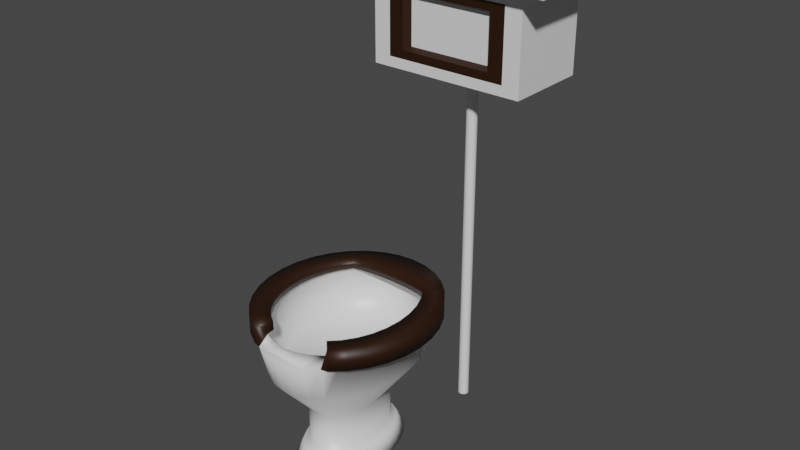 # Source: toilet.blend  (saved by Blender 2.92.15; exported with 4.5.12 LTS)
import bpy
from mathutils import Matrix  # noqa: F401  (used for matrix-valued properties, if any)

bpy.ops.wm.read_factory_settings(use_empty=True)
scene = bpy.context.scene
scene.name = 'Scene'

# ---- collections
col_collection = bpy.data.collections.new('Collection'); scene.collection.children.link(col_collection)

# ---- materials (node trees are filled in below, after node groups)
mat_sink1 = bpy.data.materials.new('Sink1')
mat_sink1.alpha_threshold = 0.0
mat_sink1.use_transparent_shadow = False
mat_sink1.line_color = (0.0, 0.0, 0.0, 1.0)
mat_sink2 = bpy.data.materials.new('Sink2')
mat_sink2.use_transparent_shadow = False
mat_sink2.diffuse_color = (0.02217, 0.006049, 0.0, 1.0)

# ---- material node trees
mat_sink1.use_nodes = True; mat_sink1.node_tree.nodes.clear()
_N = mat_sink1.node_tree.nodes; _L = mat_sink1.node_tree.links
n0 = _N.new('ShaderNodeOutputMaterial'); n0.name = 'Material Output'; n0.location = (300, 300)
n1 = _N.new('ShaderNodeBsdfPrincipled'); n1.name = 'Principled BSDF'; n1.location = (10, 300)
n1.distribution = 'GGX'
n1.subsurface_method = 'BURLEY'
n1.inputs[2].default_value = 0.4
n1.inputs[3].default_value = 1.45
n1.inputs[27].default_value = (0.0, 0.0, 0.0, 1.0)
n1.inputs[28].default_value = 1.0
_L.new(n1.outputs[0], n0.inputs[0])
n0.is_active_output = True
mat_sink2.use_nodes = True; mat_sink2.node_tree.nodes.clear()
_N = mat_sink2.node_tree.nodes; _L = mat_sink2.node_tree.links
n0 = _N.new('ShaderNodeBsdfPrincipled'); n0.name = 'Principled BSDF'; n0.location = (10, 300)
n0.distribution = 'GGX'
n0.subsurface_method = 'BURLEY'
n0.inputs[0].default_value = (0.02217, 0.006049, 0.0, 1.0)
n0.inputs[3].default_value = 1.45
n0.inputs[27].default_value = (0.0, 0.0, 0.0, 1.0)
n0.inputs[28].default_value = 1.0
n1 = _N.new('ShaderNodeOutputMaterial'); n1.name = 'Material Output'; n1.location = (300, 300)
_L.new(n0.outputs[0], n1.inputs[0])
n1.is_active_output = True

# ---- world
world_world = bpy.data.worlds.new('World'); scene.world = world_world
world_world.use_nodes = True; world_world.node_tree.nodes.clear()
_N = world_world.node_tree.nodes; _L = world_world.node_tree.links
n0 = _N.new('ShaderNodeOutputWorld'); n0.name = 'World Output'; n0.location = (300, 300)
n1 = _N.new('ShaderNodeBackground'); n1.name = 'Background'; n1.location = (10, 300)
n1.inputs[0].default_value = (0.05088, 0.05088, 0.05088, 1.0)
_L.new(n1.outputs[0], n0.inputs[0])
n0.is_active_output = True
world_world.color = (0.05088, 0.05088, 0.05088)
world_world.use_sun_shadow = False
world_world.sun_shadow_jitter_overblur = 0.0

# ---- meshes
me_cube = bpy.data.meshes.new('Cube')
me_cube.from_pydata([(-0.2148, 1.669, 0.5172), (-0.2527, 1.963, 0.02164), (-0.4213, 1.572, 0.5172), (-0.4956, 1.849, 0.02164), (-0.6116, 1.415, 0.5172), (-0.7195, 1.664, 0.02164), (-0.7784, 1.203, 0.5172), (-0.9158, 1.415, 0.02164), (-0.9153, 0.9452, 0.5172), (-1.077, 1.112, 0.02164), (-1.017, 0.6511, 0.5172), (-1.196, 0.766, 0.02164), (-1.08, 0.3319, 0.5172), (-1.27, 0.3905, 0.02164), (-1.101, 1.435e-06, 0.5172), (-1.295, 1.636e-06, 0.02164), (-1.08, -0.3319, 0.5172), (-1.27, -0.3905, 0.02164), (-1.017, -0.6511, 0.5172), (-1.196, -0.766, 0.02164), (-0.9153, -0.9452, 0.5172), (-1.077, -1.112, 0.02164), (-0.7784, -1.203, 0.5172), (-0.9158, -1.415, 0.02164), (-0.6116, -1.415, 0.5172), (-0.7195, -1.664, 0.02164), (-0.4213, -1.572, 0.5172), (-0.4956, -1.849, 0.02164), (-0.2148, -1.669, 0.5172), (-0.2527, -1.963, 0.02164), (-3.552e-07, -1.701, 0.5172), (-4.271e-07, -2.002, 0.02164), (0.2148, -1.669, 0.5172), (0.2527, -1.963, 0.02164), (0.4213, -1.572, 0.5172), (0.4956, -1.849, 0.02164), (0.6116, -1.415, 0.5172), (0.7195, -1.664, 0.02164), (0.7784, -1.203, 0.5172), (0.9158, -1.415, 0.02164), (0.9153, -0.9452, 0.5172), (1.077, -1.112, 0.02164), (1.017, -0.6511, 0.5172), (1.196, -0.766, 0.02164), (1.08, -0.3319, 0.5172), (1.27, -0.3905, 0.02164), (1.101, -7.898e-08, 0.5172), (1.295, -1.455e-07, 0.02164), (1.08, 0.3319, 0.5172), (1.27, 0.3905, 0.02164), (1.017, 0.6511, 0.5172), (1.196, 0.766, 0.02164), (0.9153, 0.9452, 0.5172), (1.077, 1.112, 0.02164), (0.7784, 1.203, 0.5172), (0.9158, 1.415, 0.02164), (0.6116, 1.415, 0.5172), (0.7195, 1.664, 0.02164), (0.4213, 1.572, 0.5172), (0.4956, 1.849, 0.02164), (0.2148, 1.669, 0.5172), (0.2527, 1.963, 0.02164), (3.45e-09, 1.701, 0.5172), (-5.117e-09, 2.002, 0.02164), (2.513, 7.184, 13.2), (2.513, 7.184, 10.25), (2.513, 4.361, 13.2), (2.513, 4.361, 10.25), (-2.664, 7.184, 13.2), (-2.664, 7.184, 10.25), (-2.664, 4.361, 13.2), (-2.664, 4.361, 10.25), (1.519e-08, 1.455, 0.5314), (-0.1837, 1.427, 0.5314), (-0.3604, 1.345, 0.5314), (-0.5232, 1.21, 0.5314), (-0.6659, 1.029, 0.5314), (-0.783, 0.8086, 0.5314), (-0.87, 0.557, 0.5314), (-0.9236, 0.2839, 0.5314), (-0.9417, 1.265e-06, 0.5314), (-0.9236, -0.2839, 0.5314), (-0.87, -0.557, 0.5314), (-0.783, -0.8086, 0.5314), (-0.6659, -1.029, 0.5314), (-0.5232, -1.21, 0.5314), (-0.3604, -1.345, 0.5314), (-0.1837, -1.427, 0.5314), (-2.917e-07, -1.455, 0.5314), (0.1837, -1.427, 0.5314), (0.3604, -1.345, 0.5314), (0.5232, -1.21, 0.5314), (0.6659, -1.029, 0.5314), (0.783, -0.8086, 0.5314), (0.87, -0.557, 0.5314), (0.9236, -0.2839, 0.5314), (0.9417, -3.094e-08, 0.5314), (0.9236, 0.2839, 0.5314), (0.87, 0.557, 0.5314), (0.783, 0.8086, 0.5314), (0.6659, 1.029, 0.5314), (0.5232, 1.21, 0.5314), (0.3604, 1.345, 0.5314), (0.1837, 1.427, 0.5314), (-1.744e-08, 1.455, 1.869), (-0.1837, 1.427, 1.869), (-0.3604, 1.345, 1.869), (-0.5232, 1.21, 1.869), (-0.6659, 1.029, 1.869), (-0.783, 0.8086, 1.869), (-0.87, 0.557, 1.869), (-0.9236, 0.2839, 1.869), (-0.9417, 1.265e-06, 1.869), (-0.9236, -0.2839, 1.869), (-0.87, -0.557, 1.869), (-0.783, -0.8086, 1.869), (-0.6659, -1.029, 1.869), (-0.5232, -1.21, 1.869), (-0.3604, -1.345, 1.869), (-0.1837, -1.427, 1.869), (-3.243e-07, -1.455, 1.869), (0.1837, -1.427, 1.869), (0.3604, -1.345, 1.869), (0.5232, -1.21, 1.869), (0.6659, -1.029, 1.869), (0.783, -0.8086, 1.869), (0.87, -0.557, 1.869), (0.9236, -0.2839, 1.869), (0.9417, -3.094e-08, 1.869), (0.9236, 0.2839, 1.869), (0.87, 0.557, 1.869), (0.783, 0.8086, 1.869), (0.6659, 1.029, 1.869), (0.5232, 1.21, 1.869), (0.3604, 1.345, 1.869), (0.1837, 1.427, 1.869), (2.492e-07, 2.649, 3.245), (-0.3857, 2.598, 3.245), (-0.7566, 2.447, 3.245), (-1.098, 2.202, 3.245), (-1.398, 1.873, 3.245), (-1.644, 1.472, 3.245), (-1.827, 1.014, 3.245), (-1.939, 0.5167, 3.245), (-1.977, 2.087e-06, 3.245), (-1.939, -0.5167, 3.245), (-1.827, -1.014, 3.245), (-1.644, -1.472, 3.245), (-1.398, -1.873, 3.245), (-1.098, -2.202, 3.245), (-0.7566, -2.447, 3.245), (-0.3857, -2.598, 3.245), (-3.95e-07, -2.649, 3.245), (0.3857, -2.598, 3.245), (0.7566, -2.447, 3.245), (1.098, -2.202, 3.245), (1.398, -1.873, 3.245), (1.644, -1.472, 3.245), (1.827, -1.014, 3.245), (1.939, -0.5167, 3.245), (1.977, -2.701e-07, 3.245), (1.939, 0.5167, 3.245), (1.827, 1.014, 3.245), (1.644, 1.472, 3.245), (1.398, 1.873, 3.245), (1.098, 2.202, 3.245), (0.7566, 2.447, 3.245), (0.3857, 2.598, 3.245), (2.453e-07, 2.924, 4.381), (-0.4257, 2.867, 4.381), (-0.8351, 2.701, 4.381), (-1.212, 2.431, 4.381), (-1.543, 2.067, 4.381), (-1.815, 1.624, 4.381), (-2.016, 1.119, 4.381), (-2.14, 0.5704, 4.381), (-2.182, 2.27e-06, 4.381), (-2.14, -0.5703, 4.381), (-2.016, -1.119, 4.381), (-1.815, -1.624, 4.381), (-1.543, -2.067, 4.381), (-1.212, -2.431, 4.381), (-0.8351, -2.701, 4.381), (-0.4257, -2.867, 4.381), (-4.657e-07, -2.924, 4.381), (0.4257, -2.867, 4.381), (0.8351, -2.701, 4.381), (1.212, -2.431, 4.381), (1.543, -2.067, 4.381), (1.815, -1.624, 4.381), (2.016, -1.119, 4.381), (2.14, -0.5703, 4.381), (2.182, -3.322e-07, 4.381), (2.14, 0.5703, 4.381), (2.016, 1.119, 4.381), (1.815, 1.624, 4.381), (1.543, 2.067, 4.381), (1.212, 2.431, 4.381), (0.8351, 2.701, 4.381), (0.4257, 2.867, 4.381), (2.088e-07, 2.924, 4.434), (-0.5144, 2.867, 4.434), (-1.009, 2.701, 4.434), (-1.465, 2.431, 4.434), (-1.864, 2.067, 4.434), (-2.192, 1.624, 4.434), (-2.436, 1.119, 4.434), (-2.586, 0.5704, 4.434), (-2.637, 2.27e-06, 4.434), (-2.586, -0.5703, 4.434), (-2.436, -1.119, 4.434), (-2.192, -1.624, 4.434), (-1.864, -2.067, 4.434), (-1.465, -2.431, 4.434), (-1.009, -2.701, 4.434), (1.465, -2.431, 4.434), (1.864, -2.067, 4.434), (2.192, -1.624, 4.434), (2.436, -1.119, 4.434), (2.586, -0.5703, 4.434), (2.637, -3.322e-07, 4.434), (2.586, 0.5703, 4.434), (2.436, 1.119, 4.434), (2.192, 1.624, 4.434), (1.864, 2.067, 4.434), (1.465, 2.431, 4.434), (1.009, 2.701, 4.434), (0.5144, 2.867, 4.434), (1.933e-07, 2.924, 5.004), (-0.5144, 2.867, 5.004), (-1.009, 2.701, 5.004), (-1.465, 2.431, 5.004), (-1.864, 2.067, 5.004), (-2.192, 1.624, 5.004), (-2.436, 1.119, 5.004), (-2.586, 0.5704, 5.004), (-2.637, 2.27e-06, 5.004), (-2.586, -0.5703, 5.004), (-2.436, -1.119, 5.004), (-2.192, -1.624, 5.004), (-1.864, -2.067, 5.004), (-1.465, -2.431, 5.004), (-1.009, -2.701, 5.004), (1.465, -2.431, 5.004), (1.864, -2.067, 5.004), (2.192, -1.624, 5.004), (2.436, -1.119, 5.004), (2.586, -0.5703, 5.004), (2.637, -3.322e-07, 5.004), (2.586, 0.5703, 5.004), (2.436, 1.119, 5.004), (2.192, 1.624, 5.004), (1.864, 2.067, 5.004), (1.465, 2.431, 5.004), (1.009, 2.701, 5.004), (0.5144, 2.867, 5.004), (2.235e-07, 1.867, 5.004), (-0.371, 1.857, 5.004), (-0.7277, 1.829, 5.004), (-1.057, 1.784, 5.004), (-1.345, 1.722, 5.004), (-1.581, 1.339, 5.004), (-1.757, 0.9225, 5.004), (-1.865, 0.4703, 5.004), (-1.902, 1.946e-06, 5.004), (-1.865, -0.4703, 5.004), (-1.757, -0.9225, 5.004), (-1.581, -1.339, 5.004), (-1.345, -1.704, 5.004), (-1.057, -2.004, 5.004), (-0.7278, -2.227, 5.004), (1.057, -2.004, 5.004), (1.345, -1.704, 5.004), (1.581, -1.339, 5.004), (1.757, -0.9225, 5.004), (1.865, -0.4703, 5.004), (1.902, -1.994e-07, 5.004), (1.865, 0.4703, 5.004), (1.757, 0.9225, 5.004), (1.581, 1.339, 5.004), (1.345, 1.704, 5.004), (1.057, 1.784, 5.004), (0.7278, 1.829, 5.004), (0.371, 1.857, 5.004), (1.49e-07, 1.867, 4.742), (-0.371, 1.857, 4.742), (-0.7277, 1.829, 4.742), (-1.057, 1.784, 4.742), (-1.345, 1.722, 4.742), (-1.581, 1.339, 4.742), (-1.757, 0.9225, 4.742), (-1.865, 0.4703, 4.742), (-1.902, 1.946e-06, 4.742), (-1.865, -0.4703, 4.742), (-1.757, -0.9225, 4.742), (-1.581, -1.339, 4.742), (-1.345, -1.704, 4.742), (-1.057, -2.004, 4.742), (-0.7278, -2.227, 4.742), (1.057, -2.004, 4.742), (1.345, -1.704, 4.742), (1.581, -1.339, 4.742), (1.757, -0.9225, 4.742), (1.865, -0.4703, 4.742), (1.902, -1.994e-07, 4.742), (1.865, 0.4703, 4.742), (1.757, 0.9225, 4.742), (1.581, 1.339, 4.742), (1.345, 1.704, 4.742), (1.057, 1.784, 4.742), (0.7278, 1.829, 4.742), (0.371, 1.857, 4.742), (1.548e-07, 2.607, 4.659), (-0.4012, 2.557, 4.659), (-0.7871, 2.409, 4.659), (-1.143, 2.168, 4.659), (-1.454, 1.843, 4.659), (-1.71, 1.448, 4.659), (-1.9, 0.9976, 4.659), (-2.017, 0.5086, 4.659), (-2.057, 2.072e-06, 4.659), (-2.017, -0.5086, 4.659), (-1.9, -0.9976, 4.659), (-1.71, -1.448, 4.659), (-1.454, -1.843, 4.659), (-1.143, -2.168, 4.659), (-0.7871, -2.409, 4.659), (-0.4012, -2.557, 4.659), (-5.153e-07, -2.607, 4.659), (0.4012, -2.557, 4.659), (0.7871, -2.409, 4.659), (1.143, -2.168, 4.659), (1.454, -1.843, 4.659), (1.71, -1.448, 4.659), (1.9, -0.9976, 4.659), (2.017, -0.5086, 4.659), (2.057, -2.484e-07, 4.659), (2.017, 0.5086, 4.659), (1.9, 0.9976, 4.659), (1.71, 1.448, 4.659), (1.454, 1.843, 4.659), (1.143, 2.168, 4.659), (0.7871, 2.409, 4.659), (0.4012, 2.557, 4.659), (3.446e-07, 2.134, 3.262), (-0.3285, 2.093, 3.262), (-0.6443, 1.972, 3.262), (-0.9354, 1.775, 3.262), (-1.191, 1.509, 3.262), (-1.4, 1.186, 3.262), (-1.556, 0.8167, 3.262), (-1.651, 0.4164, 3.262), (-1.684, 1.763e-06, 3.262), (-1.651, -0.4164, 3.262), (-1.556, -0.8167, 3.262), (-1.4, -1.186, 3.262), (-1.191, -1.509, 3.262), (-0.9354, -1.775, 3.262), (-0.6443, -1.972, 3.262), (-0.3285, -2.093, 3.262), (-2.041e-07, -2.134, 3.262), (0.3285, -2.093, 3.262), (0.6443, -1.972, 3.262), (0.9354, -1.775, 3.262), (1.191, -1.509, 3.262), (1.4, -1.186, 3.262), (1.556, -0.8167, 3.262), (1.651, -0.4164, 3.262), (1.684, -1.372e-07, 3.262), (1.651, 0.4164, 3.262), (1.556, 0.8167, 3.262), (1.4, 1.186, 3.262), (1.191, 1.509, 3.262), (0.9354, 1.775, 3.262), (0.6443, 1.972, 3.262), (0.3285, 2.093, 3.262), (3.482, 3.832, 13.36), (-3.634, 3.832, 13.36), (3.482, 7.712, 13.36), (-3.634, 7.712, 13.36), (3.482, 3.832, 14.05), (-3.634, 3.832, 14.05), (3.482, 7.712, 14.05), (-3.634, 7.712, 14.05), (1.948, 4.361, 12.87), (-2.1, 4.361, 12.87), (-2.1, 4.361, 10.58), (1.948, 4.361, 10.58), (1.456, 4.361, 12.59), (-1.608, 4.361, 12.59), (-1.608, 4.361, 10.85), (1.456, 4.361, 10.85), (4.416e-08, 5.876, 10.43), (4.416e-08, 5.876, -1.334), (0.0342, 5.873, 10.43), (0.0342, 5.873, -1.334), (0.06709, 5.863, 10.43), (0.06709, 5.863, -1.334), (0.0974, 5.847, 10.43), (0.0974, 5.847, -1.334), (0.124, 5.825, 10.43), (0.124, 5.825, -1.334), (0.1458, 5.798, 10.43), (0.1458, 5.798, -1.334), (0.162, 5.768, 10.43), (0.162, 5.768, -1.334), (0.1719, 5.735, 10.43), (0.1719, 5.735, -1.334), (0.1753, 5.701, 10.43), (0.1753, 5.701, -1.334), (0.1719, 5.667, 10.43), (0.1719, 5.667, -1.334), (0.162, 5.634, 10.43), (0.162, 5.634, -1.334), (0.1458, 5.604, 10.43), (0.1458, 5.604, -1.334), (0.124, 5.577, 10.43), (0.124, 5.577, -1.334), (0.0974, 5.555, 10.43), (0.0974, 5.555, -1.334), (0.06709, 5.539, 10.43), (0.06709, 5.539, -1.334), (0.0342, 5.529, 10.43), (0.0342, 5.529, -1.334), (-1.296e-08, 5.526, 10.43), (-1.296e-08, 5.526, -1.334), (-0.0342, 5.529, 10.43), (-0.0342, 5.529, -1.334), (-0.06709, 5.539, 10.43), (-0.06709, 5.539, -1.334), (-0.0974, 5.555, 10.43), (-0.0974, 5.555, -1.334), (-0.124, 5.577, 10.43), (-0.124, 5.577, -1.334), (-0.1458, 5.604, 10.43), (-0.1458, 5.604, -1.334), (-0.162, 5.634, 10.43), (-0.162, 5.634, -1.334), (-0.1719, 5.667, 10.43), (-0.1719, 5.667, -1.334), (-0.1753, 5.701, 10.43), (-0.1753, 5.701, -1.334), (-0.1719, 5.735, 10.43), (-0.1719, 5.735, -1.334), (-0.162, 5.768, 10.43), (-0.162, 5.768, -1.334), (-0.1458, 5.798, 10.43), (-0.1458, 5.798, -1.334), (-0.124, 5.825, 10.43), (-0.124, 5.825, -1.334), (-0.0974, 5.847, 10.43), (-0.0974, 5.847, -1.334), (-0.06709, 5.863, 10.43), (-0.06709, 5.863, -1.334), (-0.0342, 5.873, 10.43), (-0.0342, 5.873, -1.334), (1.296, 4.568, 12.5), (-1.448, 4.568, 12.5), (-1.448, 4.568, 10.95), (1.296, 4.568, 10.95)], [], [(10, 12, 79, 78), (1, 0, 62, 63), (3, 2, 0, 1), (1, 63, 61, 59, 57, 55, 53, 51, 49, 47, 45, 43, 41, 39, 37, 35, 33, 31, 29, 27, 25, 23, 21, 19, 17, 15, 13, 11, 9, 7, 5, 3), (5, 4, 2, 3), (7, 6, 4, 5), (9, 8, 6, 7), (11, 10, 8, 9), (13, 12, 10, 11), (15, 14, 12, 13), (17, 16, 14, 15), (19, 18, 16, 17), (21, 20, 18, 19), (23, 22, 20, 21), (25, 24, 22, 23), (27, 26, 24, 25), (29, 28, 26, 27), (31, 30, 28, 29), (33, 32, 30, 31), (35, 34, 32, 33), (37, 36, 34, 35), (39, 38, 36, 37), (41, 40, 38, 39), (43, 42, 40, 41), (45, 44, 42, 43), (47, 46, 44, 45), (49, 48, 46, 47), (51, 50, 48, 49), (53, 52, 50, 51), (55, 54, 52, 53), (57, 56, 54, 55), (59, 58, 56, 57), (61, 60, 58, 59), (63, 62, 60, 61), (64, 68, 379, 378), (69, 65, 67, 71), (70, 71, 386, 385), (65, 64, 66, 67), (69, 68, 64, 65), (71, 70, 68, 69), (89, 90, 122, 121), (28, 30, 88, 87), (46, 48, 97, 96), (2, 4, 75, 74), (20, 22, 84, 83), (38, 40, 93, 92), (56, 58, 102, 101), (12, 14, 80, 79), (30, 32, 89, 88), (48, 50, 98, 97), (4, 6, 76, 75), (22, 24, 85, 84), (40, 42, 94, 93), (58, 60, 103, 102), (14, 16, 81, 80), (32, 34, 90, 89), (50, 52, 99, 98), (6, 8, 77, 76), (24, 26, 86, 85), (42, 44, 95, 94), (62, 0, 73, 72), (60, 62, 72, 103), (16, 18, 82, 81), (34, 36, 91, 90), (52, 54, 100, 99), (8, 10, 78, 77), (26, 28, 87, 86), (44, 46, 96, 95), (0, 2, 74, 73), (18, 20, 83, 82), (36, 38, 92, 91), (54, 56, 101, 100), (124, 125, 157, 156), (76, 77, 109, 108), (103, 72, 104, 135), (90, 91, 123, 122), (77, 78, 110, 109), (91, 92, 124, 123), (78, 79, 111, 110), (92, 93, 125, 124), (79, 80, 112, 111), (93, 94, 126, 125), (80, 81, 113, 112), (94, 95, 127, 126), (81, 82, 114, 113), (95, 96, 128, 127), (82, 83, 115, 114), (96, 97, 129, 128), (83, 84, 116, 115), (97, 98, 130, 129), (84, 85, 117, 116), (98, 99, 131, 130), (85, 86, 118, 117), (72, 73, 105, 104), (99, 100, 132, 131), (86, 87, 119, 118), (73, 74, 106, 105), (100, 101, 133, 132), (87, 88, 120, 119), (74, 75, 107, 106), (101, 102, 134, 133), (88, 89, 121, 120), (75, 76, 108, 107), (102, 103, 135, 134), (159, 160, 192, 191), (111, 112, 144, 143), (125, 126, 158, 157), (112, 113, 145, 144), (126, 127, 159, 158), (113, 114, 146, 145), (127, 128, 160, 159), (114, 115, 147, 146), (128, 129, 161, 160), (115, 116, 148, 147), (129, 130, 162, 161), (116, 117, 149, 148), (130, 131, 163, 162), (117, 118, 150, 149), (104, 105, 137, 136), (131, 132, 164, 163), (118, 119, 151, 150), (105, 106, 138, 137), (132, 133, 165, 164), (119, 120, 152, 151), (106, 107, 139, 138), (133, 134, 166, 165), (120, 121, 153, 152), (107, 108, 140, 139), (134, 135, 167, 166), (121, 122, 154, 153), (108, 109, 141, 140), (135, 104, 136, 167), (122, 123, 155, 154), (109, 110, 142, 141), (123, 124, 156, 155), (110, 111, 143, 142), (194, 195, 223, 222), (146, 147, 179, 178), (160, 161, 193, 192), (147, 148, 180, 179), (161, 162, 194, 193), (148, 149, 181, 180), (162, 163, 195, 194), (149, 150, 182, 181), (136, 137, 169, 168), (163, 164, 196, 195), (150, 151, 183, 182), (137, 138, 170, 169), (164, 165, 197, 196), (151, 152, 184, 183), (138, 139, 171, 170), (165, 166, 198, 197), (152, 153, 185, 184), (139, 140, 172, 171), (166, 167, 199, 198), (153, 154, 186, 185), (140, 141, 173, 172), (167, 136, 168, 199), (154, 155, 187, 186), (141, 142, 174, 173), (155, 156, 188, 187), (142, 143, 175, 174), (156, 157, 189, 188), (143, 144, 176, 175), (157, 158, 190, 189), (144, 145, 177, 176), (158, 159, 191, 190), (145, 146, 178, 177), (202, 203, 231, 230), (181, 182, 214, 213), (168, 169, 201, 200), (195, 196, 224, 223), (169, 170, 202, 201), (196, 197, 225, 224), (170, 171, 203, 202), (197, 198, 226, 225), (171, 172, 204, 203), (198, 199, 227, 226), (172, 173, 205, 204), (199, 168, 200, 227), (173, 174, 206, 205), (187, 188, 216, 215), (174, 175, 207, 206), (188, 189, 217, 216), (175, 176, 208, 207), (189, 190, 218, 217), (176, 177, 209, 208), (190, 191, 219, 218), (177, 178, 210, 209), (191, 192, 220, 219), (178, 179, 211, 210), (192, 193, 221, 220), (179, 180, 212, 211), (193, 194, 222, 221), (180, 181, 213, 212), (233, 234, 262, 261), (225, 226, 254, 253), (203, 204, 232, 231), (226, 227, 255, 254), (204, 205, 233, 232), (227, 200, 228, 255), (205, 206, 234, 233), (215, 216, 244, 243), (206, 207, 235, 234), (216, 217, 245, 244), (207, 208, 236, 235), (217, 218, 246, 245), (208, 209, 237, 236), (218, 219, 247, 246), (209, 210, 238, 237), (219, 220, 248, 247), (210, 211, 239, 238), (220, 221, 249, 248), (211, 212, 240, 239), (221, 222, 250, 249), (212, 213, 241, 240), (222, 223, 251, 250), (213, 214, 242, 241), (200, 201, 229, 228), (223, 224, 252, 251), (201, 202, 230, 229), (224, 225, 253, 252), (264, 265, 293, 292), (243, 244, 272, 271), (234, 235, 263, 262), (244, 245, 273, 272), (235, 236, 264, 263), (245, 246, 274, 273), (236, 237, 265, 264), (246, 247, 275, 274), (237, 238, 266, 265), (247, 248, 276, 275), (238, 239, 267, 266), (248, 249, 277, 276), (239, 240, 268, 267), (249, 250, 278, 277), (240, 241, 269, 268), (250, 251, 279, 278), (241, 242, 270, 269), (228, 229, 257, 256), (251, 252, 280, 279), (229, 230, 258, 257), (252, 253, 281, 280), (230, 231, 259, 258), (253, 254, 282, 281), (231, 232, 260, 259), (254, 255, 283, 282), (232, 233, 261, 260), (255, 228, 256, 283), (295, 296, 324, 323), (274, 275, 303, 302), (265, 266, 294, 293), (275, 276, 304, 303), (266, 267, 295, 294), (276, 277, 305, 304), (267, 268, 296, 295), (277, 278, 306, 305), (268, 269, 297, 296), (278, 279, 307, 306), (269, 270, 298, 297), (256, 257, 285, 284), (279, 280, 308, 307), (257, 258, 286, 285), (280, 281, 309, 308), (258, 259, 287, 286), (281, 282, 310, 309), (259, 260, 288, 287), (282, 283, 311, 310), (260, 261, 289, 288), (283, 256, 284, 311), (261, 262, 290, 289), (271, 272, 300, 299), (262, 263, 291, 290), (272, 273, 301, 300), (263, 264, 292, 291), (273, 274, 302, 301), (326, 327, 359, 358), (305, 306, 338, 337), (296, 297, 325, 324), (306, 307, 339, 338), (297, 298, 326, 325), (284, 285, 313, 312), (307, 308, 340, 339), (285, 286, 314, 313), (308, 309, 341, 340), (286, 287, 315, 314), (309, 310, 342, 341), (287, 288, 316, 315), (310, 311, 343, 342), (288, 289, 317, 316), (311, 284, 312, 343), (289, 290, 318, 317), (299, 300, 332, 331), (290, 291, 319, 318), (300, 301, 333, 332), (291, 292, 320, 319), (301, 302, 334, 333), (292, 293, 321, 320), (302, 303, 335, 334), (293, 294, 322, 321), (303, 304, 336, 335), (294, 295, 323, 322), (304, 305, 337, 336), (344, 345, 346, 347, 348, 349, 350, 351, 352, 353, 354, 355, 356, 357, 358, 359, 360, 361, 362, 363, 364, 365, 366, 367, 368, 369, 370, 371, 372, 373, 374, 375), (313, 314, 346, 345), (340, 341, 373, 372), (327, 328, 360, 359), (314, 315, 347, 346), (341, 342, 374, 373), (328, 329, 361, 360), (315, 316, 348, 347), (342, 343, 375, 374), (329, 330, 362, 361), (316, 317, 349, 348), (343, 312, 344, 375), (330, 331, 363, 362), (317, 318, 350, 349), (331, 332, 364, 363), (318, 319, 351, 350), (332, 333, 365, 364), (319, 320, 352, 351), (333, 334, 366, 365), (320, 321, 353, 352), (334, 335, 367, 366), (321, 322, 354, 353), (335, 336, 368, 367), (322, 323, 355, 354), (336, 337, 369, 368), (323, 324, 356, 355), (337, 338, 370, 369), (324, 325, 357, 356), (338, 339, 371, 370), (325, 326, 358, 357), (312, 313, 345, 344), (339, 340, 372, 371), (242, 326, 298, 270), (182, 326, 242, 214), (243, 271, 299, 331), (187, 215, 243, 331), (183, 184, 185, 186, 187, 331, 330, 329, 328, 327, 326, 182), (378, 379, 383, 382), (70, 66, 376, 377), (68, 70, 377, 379), (66, 64, 378, 376), (382, 383, 381, 380), (377, 376, 380, 381), (379, 377, 381, 383), (376, 378, 382, 380), (385, 386, 390, 389), (67, 66, 384, 387), (66, 70, 385, 384), (71, 67, 387, 386), (391, 388, 456, 459), (386, 387, 391, 390), (387, 384, 388, 391), (384, 385, 389, 388), (392, 393, 395, 394), (394, 395, 397, 396), (396, 397, 399, 398), (398, 399, 401, 400), (400, 401, 403, 402), (402, 403, 405, 404), (404, 405, 407, 406), (406, 407, 409, 408), (408, 409, 411, 410), (410, 411, 413, 412), (412, 413, 415, 414), (414, 415, 417, 416), (416, 417, 419, 418), (418, 419, 421, 420), (420, 421, 423, 422), (422, 423, 425, 424), (424, 425, 427, 426), (426, 427, 429, 428), (428, 429, 431, 430), (430, 431, 433, 432), (432, 433, 435, 434), (434, 435, 437, 436), (436, 437, 439, 438), (438, 439, 441, 440), (440, 441, 443, 442), (442, 443, 445, 444), (444, 445, 447, 446), (446, 447, 449, 448), (448, 449, 451, 450), (450, 451, 453, 452), (395, 393, 455, 453, 451, 449, 447, 445, 443, 441, 439, 437, 435, 433, 431, 429, 427, 425, 423, 421, 419, 417, 415, 413, 411, 409, 407, 405, 403, 401, 399, 397), (452, 453, 455, 454), (454, 455, 393, 392), (392, 394, 396, 398, 400, 402, 404, 406, 408, 410, 412, 414, 416, 418, 420, 422, 424, 426, 428, 430, 432, 434, 436, 438, 440, 442, 444, 446, 448, 450, 452, 454), (459, 456, 457, 458), (388, 389, 457, 456), (389, 390, 458, 457), (390, 391, 459, 458)])
me_cube.polygons.foreach_set('use_smooth', [1, 1, 1, 1, 1, 1, 1, 1, 1, 1, 1, 1, 1, 1, 1, 1, 1, 1, 1, 1, 1, 1, 1, 1, 1, 1, 1, 1, 1, 1, 1, 1, 1, 1, 0, 0, 0, 0, 0, 0, 1, 1, 1, 1, 1, 1, 1, 1, 1, 1, 1, 1, 1, 1, 1, 1, 1, 1, 1, 1, 1, 1, 1, 1, 1, 1, 1, 1, 1, 1, 1, 1, 1, 1, 1, 1, 1, 1, 1, 1, 1, 1, 1, 1, 1, 1, 1, 1, 1, 1, 1, 1, 1, 1, 1, 1, 1, 1, 1, 1, 1, 1, 1, 1, 1, 1, 1, 1, 1, 1, 1, 1, 1, 1, 1, 1, 1, 1, 1, 1, 1, 1, 1, 1, 1, 1, 1, 1, 1, 1, 1, 1, 1, 1, 1, 1, 1, 1, 1, 1, 1, 1, 1, 1, 1, 1, 1, 1, 1, 1, 1, 1, 1, 1, 1, 1, 1, 1, 1, 1, 1, 1, 1, 1, 1, 1, 1, 1, 1, 1, 1, 1, 1, 1, 1, 1, 1, 1, 1, 1, 1, 1, 1, 1, 1, 1, 1, 1, 1, 1, 1, 1, 1, 1, 1, 1, 1, 1, 1, 1, 1, 1, 1, 1, 1, 1, 1, 1, 1, 1, 1, 1, 1, 1, 1, 1, 1, 1, 1, 1, 1, 1, 1, 1, 1, 1, 1, 1, 1, 1, 1, 1, 1, 1, 1, 1, 1, 1, 1, 1, 1, 1, 1, 1, 1, 1, 1, 1, 1, 1, 1, 1, 1, 1, 1, 1, 1, 1, 1, 1, 1, 1, 1, 1, 1, 1, 1, 1, 1, 1, 1, 1, 1, 1, 1, 1, 1, 1, 1, 1, 1, 1, 1, 1, 1, 1, 1, 1, 1, 1, 1, 1, 1, 1, 1, 1, 1, 1, 1, 1, 1, 1, 1, 1, 1, 1, 1, 1, 1, 1, 1, 1, 1, 1, 1, 1, 1, 1, 1, 1, 1, 1, 1, 1, 1, 1, 1, 1, 1, 1, 1, 1, 1, 1, 1, 1, 1, 1, 1, 1, 0, 0, 0, 0, 0, 0, 0, 0, 0, 0, 0, 0, 0, 0, 0, 0, 0, 0, 0, 0, 0, 0, 0, 0, 0, 0, 0, 0, 0, 0, 0, 0, 0, 0, 0, 0, 0, 0, 0, 0, 0, 0, 0, 0, 0, 0, 0, 0, 0, 0, 0, 0, 0, 0])
me_cube.polygons.foreach_set('material_index', [0, 0, 0, 0, 0, 0, 0, 0, 0, 0, 0, 0, 0, 0, 0, 0, 0, 0, 0, 0, 0, 0, 0, 0, 0, 0, 0, 0, 0, 0, 0, 0, 0, 0, 0, 0, 0, 0, 0, 0, 0, 0, 0, 0, 0, 0, 0, 0, 0, 0, 0, 0, 0, 0, 0, 0, 0, 0, 0, 0, 0, 0, 0, 0, 0, 0, 0, 0, 0, 0, 0, 0, 0, 0, 0, 0, 0, 0, 0, 0, 0, 0, 0, 0, 0, 0, 0, 0, 0, 0, 0, 0, 0, 0, 0, 0, 0, 0, 0, 0, 0, 0, 0, 0, 0, 0, 0, 0, 0, 0, 0, 0, 0, 0, 0, 0, 0, 0, 0, 0, 0, 0, 0, 0, 0, 0, 0, 0, 0, 0, 0, 0, 0, 0, 0, 0, 0, 0, 0, 0, 0, 0, 0, 0, 0, 0, 0, 0, 0, 0, 0, 0, 0, 0, 0, 0, 0, 0, 0, 0, 0, 0, 0, 0, 0, 0, 0, 0, 1, 0, 0, 0, 0, 0, 0, 0, 0, 0, 0, 0, 0, 0, 0, 0, 0, 0, 0, 0, 0, 0, 0, 0, 0, 0, 0, 1, 1, 1, 1, 1, 1, 1, 1, 1, 1, 1, 1, 1, 1, 1, 1, 1, 1, 1, 1, 1, 1, 1, 1, 1, 1, 1, 1, 1, 1, 1, 1, 1, 1, 1, 1, 1, 1, 1, 1, 1, 1, 1, 1, 1, 1, 1, 1, 1, 1, 1, 1, 1, 1, 1, 1, 1, 1, 1, 1, 1, 1, 1, 1, 1, 1, 1, 1, 1, 1, 1, 1, 1, 1, 1, 1, 1, 1, 1, 1, 1, 0, 1, 1, 1, 1, 1, 1, 1, 1, 1, 1, 1, 1, 1, 1, 1, 1, 1, 1, 1, 1, 1, 1, 1, 1, 1, 1, 0, 0, 0, 0, 0, 0, 0, 0, 0, 0, 0, 0, 0, 0, 0, 0, 0, 0, 0, 0, 0, 0, 0, 0, 0, 0, 0, 0, 0, 0, 0, 0, 1, 1, 1, 1, 0, 0, 0, 0, 0, 0, 0, 0, 0, 1, 0, 0, 0, 1, 1, 1, 1, 0, 0, 0, 0, 0, 0, 0, 0, 0, 0, 0, 0, 0, 0, 0, 0, 0, 0, 0, 0, 0, 0, 0, 0, 0, 0, 0, 0, 0, 0, 0, 0, 0, 0, 0, 1, 1, 1])
_uv = me_cube.uv_layers.new(name='UVMap')
_uv.uv.foreach_set('vector', [0.7812, 1.0, 0.8125, 1.0, 0.8125, 1.0, 0.7812, 1.0, 1.0, 0.5, 1.0, 1.0, 0.9688, 1.0, 0.9688, 0.5, 0.9688, 0.5, 0.9688, 1.0, 0.9375, 1.0, 0.9375, 0.5, 0.7032, 0.4854, 0.75, 0.49, 0.7968, 0.4854, 0.8418, 0.4717, 0.8833, 0.4496, 0.9197, 0.4197, 0.9496, 0.3833, 0.9717, 0.3418, 0.9854, 0.2968, 0.99, 0.25, 0.9854, 0.2032, 0.9717, 0.1582, 0.9496, 0.1167, 0.9197, 0.08029, 0.8833, 0.05045, 0.8418, 0.02827, 0.7968, 0.01461, 0.75, 0.01, 0.7032, 0.01461, 0.6582, 0.02827, 0.6167, 0.05045, 0.5803, 0.08029, 0.5504, 0.1167, 0.5283, 0.1582, 0.5146, 0.2032, 0.51, 0.25, 0.5146, 0.2968, 0.5283, 0.3418, 0.5504, 0.3833, 0.5803, 0.4197, 0.6167, 0.4496, 0.6582, 0.4717, 0.9375, 0.5, 0.9375, 1.0, 0.9062, 1.0, 0.9062, 0.5, 0.9062, 0.5, 0.9062, 1.0, 0.875, 1.0, 0.875, 0.5, 0.875, 0.5, 0.875, 1.0, 0.8438, 1.0, 0.8438, 0.5, 0.8438, 0.5, 0.8438, 1.0, 0.8125, 1.0, 0.8125, 0.5, 0.8125, 0.5, 0.8125, 1.0, 0.7812, 1.0, 0.7812, 0.5, 0.7812, 0.5, 0.7812, 1.0, 0.75, 1.0, 0.75, 0.5, 0.75, 0.5, 0.75, 1.0, 0.7188, 1.0, 0.7188, 0.5, 0.7188, 0.5, 0.7188, 1.0, 0.6875, 1.0, 0.6875, 0.5, 0.6875, 0.5, 0.6875, 1.0, 0.6562, 1.0, 0.6562, 0.5, 0.6562, 0.5, 0.6562, 1.0, 0.625, 1.0, 0.625, 0.5, 0.625, 0.5, 0.625, 1.0, 0.5938, 1.0, 0.5938, 0.5, 0.5938, 0.5, 0.5938, 1.0, 0.5625, 1.0, 0.5625, 0.5, 0.5625, 0.5, 0.5625, 1.0, 0.5312, 1.0, 0.5312, 0.5, 0.5312, 0.5, 0.5312, 1.0, 0.5, 1.0, 0.5, 0.5, 0.5, 0.5, 0.5, 1.0, 0.4688, 1.0, 0.4688, 0.5, 0.4688, 0.5, 0.4688, 1.0, 0.4375, 1.0, 0.4375, 0.5, 0.4375, 0.5, 0.4375, 1.0, 0.4062, 1.0, 0.4062, 0.5, 0.4062, 0.5, 0.4062, 1.0, 0.375, 1.0, 0.375, 0.5, 0.375, 0.5, 0.375, 1.0, 0.3438, 1.0, 0.3438, 0.5, 0.3438, 0.5, 0.3438, 1.0, 0.3125, 1.0, 0.3125, 0.5, 0.3125, 0.5, 0.3125, 1.0, 0.2812, 1.0, 0.2812, 0.5, 0.2812, 0.5, 0.2812, 1.0, 0.25, 1.0, 0.25, 0.5, 0.25, 0.5, 0.25, 1.0, 0.2188, 1.0, 0.2188, 0.5, 0.2188, 0.5, 0.2188, 1.0, 0.1875, 1.0, 0.1875, 0.5, 0.1875, 0.5, 0.1875, 1.0, 0.1562, 1.0, 0.1562, 0.5, 0.1562, 0.5, 0.1562, 1.0, 0.125, 1.0, 0.125, 0.5, 0.125, 0.5, 0.125, 1.0, 0.09375, 1.0, 0.09375, 0.5, 0.09375, 0.5, 0.09375, 1.0, 0.0625, 1.0, 0.0625, 0.5, 0.0625, 0.5, 0.0625, 1.0, 0.03125, 1.0, 0.03125, 0.5, 0.03125, 0.5, 0.03125, 1.0, 0.0, 1.0, 0.0, 0.5, 0.375, 0.75, 0.375, 0.5, 0.375, 0.5, 0.375, 0.75, 0.375, 0.25, 0.625, 0.25, 0.625, 0.5, 0.375, 0.5, 0.875, 0.5, 0.625, 0.5, 0.625, 0.5, 0.875, 0.5, 0.375, 0.75, 0.625, 0.75, 0.625, 1.0, 0.375, 1.0, 0.125, 0.5, 0.375, 0.5, 0.375, 0.75, 0.125, 0.75, 0.625, 0.5, 0.875, 0.5, 0.875, 0.75, 0.625, 0.75, 0.4375, 1.0, 0.4688, 1.0, 0.4688, 1.0, 0.4375, 1.0, 0.5, 1.0, 0.5312, 1.0, 0.5312, 1.0, 0.5, 1.0, 0.2188, 1.0, 0.25, 1.0, 0.25, 1.0, 0.2188, 1.0, 0.9062, 1.0, 0.9375, 1.0, 0.9375, 1.0, 0.9062, 1.0, 0.625, 1.0, 0.6562, 1.0, 0.6562, 1.0, 0.625, 1.0, 0.3438, 1.0, 0.375, 1.0, 0.375, 1.0, 0.3438, 1.0, 0.0625, 1.0, 0.09375, 1.0, 0.09375, 1.0, 0.0625, 1.0, 0.75, 1.0, 0.7812, 1.0, 0.7812, 1.0, 0.75, 1.0, 0.4688, 1.0, 0.5, 1.0, 0.5, 1.0, 0.4688, 1.0, 0.1875, 1.0, 0.2188, 1.0, 0.2188, 1.0, 0.1875, 1.0, 0.875, 1.0, 0.9062, 1.0, 0.9062, 1.0, 0.875, 1.0, 0.5938, 1.0, 0.625, 1.0, 0.625, 1.0, 0.5938, 1.0, 0.3125, 1.0, 0.3438, 1.0, 0.3438, 1.0, 0.3125, 1.0, 0.03125, 1.0, 0.0625, 1.0, 0.0625, 1.0, 0.03125, 1.0, 0.7188, 1.0, 0.75, 1.0, 0.75, 1.0, 0.7188, 1.0, 0.4375, 1.0, 0.4688, 1.0, 0.4688, 1.0, 0.4375, 1.0, 0.1562, 1.0, 0.1875, 1.0, 0.1875, 1.0, 0.1562, 1.0, 0.8438, 1.0, 0.875, 1.0, 0.875, 1.0, 0.8438, 1.0, 0.5625, 1.0, 0.5938, 1.0, 0.5938, 1.0, 0.5625, 1.0, 0.2812, 1.0, 0.3125, 1.0, 0.3125, 1.0, 0.2812, 1.0, 0.9688, 1.0, 1.0, 1.0, 1.0, 1.0, 0.9688, 1.0, 0.0, 1.0, 0.03125, 1.0, 0.03125, 1.0, 0.0, 1.0, 0.6875, 1.0, 0.7188, 1.0, 0.7188, 1.0, 0.6875, 1.0, 0.4062, 1.0, 0.4375, 1.0, 0.4375, 1.0, 0.4062, 1.0, 0.125, 1.0, 0.1562, 1.0, 0.1562, 1.0, 0.125, 1.0, 0.8125, 1.0, 0.8438, 1.0, 0.8438, 1.0, 0.8125, 1.0, 0.5312, 1.0, 0.5625, 1.0, 0.5625, 1.0, 0.5312, 1.0, 0.25, 1.0, 0.2812, 1.0, 0.2812, 1.0, 0.25, 1.0, 0.9375, 1.0, 0.9688, 1.0, 0.9688, 1.0, 0.9375, 1.0, 0.6562, 1.0, 0.6875, 1.0, 0.6875, 1.0, 0.6562, 1.0, 0.375, 1.0, 0.4062, 1.0, 0.4062, 1.0, 0.375, 1.0, 0.09375, 1.0, 0.125, 1.0, 0.125, 1.0, 0.09375, 1.0, 0.3438, 1.0, 0.375, 1.0, 0.375, 1.0, 0.3438, 1.0, 0.8438, 1.0, 0.875, 1.0, 0.875, 1.0, 0.8438, 1.0, 0.0, 1.0, 0.03125, 1.0, 0.03125, 1.0, 0.0, 1.0, 0.4062, 1.0, 0.4375, 1.0, 0.4375, 1.0, 0.4062, 1.0, 0.8125, 1.0, 0.8438, 1.0, 0.8438, 1.0, 0.8125, 1.0, 0.375, 1.0, 0.4062, 1.0, 0.4062, 1.0, 0.375, 1.0, 0.7812, 1.0, 0.8125, 1.0, 0.8125, 1.0, 0.7812, 1.0, 0.3438, 1.0, 0.375, 1.0, 0.375, 1.0, 0.3438, 1.0, 0.75, 1.0, 0.7812, 1.0, 0.7812, 1.0, 0.75, 1.0, 0.3125, 1.0, 0.3438, 1.0, 0.3438, 1.0, 0.3125, 1.0, 0.7188, 1.0, 0.75, 1.0, 0.75, 1.0, 0.7188, 1.0, 0.2812, 1.0, 0.3125, 1.0, 0.3125, 1.0, 0.2812, 1.0, 0.6875, 1.0, 0.7188, 1.0, 0.7188, 1.0, 0.6875, 1.0, 0.25, 1.0, 0.2812, 1.0, 0.2812, 1.0, 0.25, 1.0, 0.6562, 1.0, 0.6875, 1.0, 0.6875, 1.0, 0.6562, 1.0, 0.2188, 1.0, 0.25, 1.0, 0.25, 1.0, 0.2188, 1.0, 0.625, 1.0, 0.6562, 1.0, 0.6562, 1.0, 0.625, 1.0, 0.1875, 1.0, 0.2188, 1.0, 0.2188, 1.0, 0.1875, 1.0, 0.5938, 1.0, 0.625, 1.0, 0.625, 1.0, 0.5938, 1.0, 0.1562, 1.0, 0.1875, 1.0, 0.1875, 1.0, 0.1562, 1.0, 0.5625, 1.0, 0.5938, 1.0, 0.5938, 1.0, 0.5625, 1.0, 0.9688, 1.0, 1.0, 1.0, 1.0, 1.0, 0.9688, 1.0, 0.125, 1.0, 0.1562, 1.0, 0.1562, 1.0, 0.125, 1.0, 0.5312, 1.0, 0.5625, 1.0, 0.5625, 1.0, 0.5312, 1.0, 0.9375, 1.0, 0.9688, 1.0, 0.9688, 1.0, 0.9375, 1.0, 0.09375, 1.0, 0.125, 1.0, 0.125, 1.0, 0.09375, 1.0, 0.5, 1.0, 0.5312, 1.0, 0.5312, 1.0, 0.5, 1.0, 0.9062, 1.0, 0.9375, 1.0, 0.9375, 1.0, 0.9062, 1.0, 0.0625, 1.0, 0.09375, 1.0, 0.09375, 1.0, 0.0625, 1.0, 0.4688, 1.0, 0.5, 1.0, 0.5, 1.0, 0.4688, 1.0, 0.875, 1.0, 0.9062, 1.0, 0.9062, 1.0, 0.875, 1.0, 0.03125, 1.0, 0.0625, 1.0, 0.0625, 1.0, 0.03125, 1.0, 0.25, 1.0, 0.2812, 1.0, 0.2812, 1.0, 0.25, 1.0, 0.75, 1.0, 0.7812, 1.0, 0.7812, 1.0, 0.75, 1.0, 0.3125, 1.0, 0.3438, 1.0, 0.3438, 1.0, 0.3125, 1.0, 0.7188, 1.0, 0.75, 1.0, 0.75, 1.0, 0.7188, 1.0, 0.2812, 1.0, 0.3125, 1.0, 0.3125, 1.0, 0.2812, 1.0, 0.6875, 1.0, 0.7188, 1.0, 0.7188, 1.0, 0.6875, 1.0, 0.25, 1.0, 0.2812, 1.0, 0.2812, 1.0, 0.25, 1.0, 0.6562, 1.0, 0.6875, 1.0, 0.6875, 1.0, 0.6562, 1.0, 0.2188, 1.0, 0.25, 1.0, 0.25, 1.0, 0.2188, 1.0, 0.625, 1.0, 0.6562, 1.0, 0.6562, 1.0, 0.625, 1.0, 0.1875, 1.0, 0.2188, 1.0, 0.2188, 1.0, 0.1875, 1.0, 0.5938, 1.0, 0.625, 1.0, 0.625, 1.0, 0.5938, 1.0, 0.1562, 1.0, 0.1875, 1.0, 0.1875, 1.0, 0.1562, 1.0, 0.5625, 1.0, 0.5938, 1.0, 0.5938, 1.0, 0.5625, 1.0, 0.9688, 1.0, 1.0, 1.0, 1.0, 1.0, 0.9688, 1.0, 0.125, 1.0, 0.1562, 1.0, 0.1562, 1.0, 0.125, 1.0, 0.5312, 1.0, 0.5625, 1.0, 0.5625, 1.0, 0.5312, 1.0, 0.9375, 1.0, 0.9688, 1.0, 0.9688, 1.0, 0.9375, 1.0, 0.09375, 1.0, 0.125, 1.0, 0.125, 1.0, 0.09375, 1.0, 0.5, 1.0, 0.5312, 1.0, 0.5312, 1.0, 0.5, 1.0, 0.9062, 1.0, 0.9375, 1.0, 0.9375, 1.0, 0.9062, 1.0, 0.0625, 1.0, 0.09375, 1.0, 0.09375, 1.0, 0.0625, 1.0, 0.4688, 1.0, 0.5, 1.0, 0.5, 1.0, 0.4688, 1.0, 0.875, 1.0, 0.9062, 1.0, 0.9062, 1.0, 0.875, 1.0, 0.03125, 1.0, 0.0625, 1.0, 0.0625, 1.0, 0.03125, 1.0, 0.4375, 1.0, 0.4688, 1.0, 0.4688, 1.0, 0.4375, 1.0, 0.8438, 1.0, 0.875, 1.0, 0.875, 1.0, 0.8438, 1.0, 0.0, 1.0, 0.03125, 1.0, 0.03125, 1.0, 0.0, 1.0, 0.4062, 1.0, 0.4375, 1.0, 0.4375, 1.0, 0.4062, 1.0, 0.8125, 1.0, 0.8438, 1.0, 0.8438, 1.0, 0.8125, 1.0, 0.375, 1.0, 0.4062, 1.0, 0.4062, 1.0, 0.375, 1.0, 0.7812, 1.0, 0.8125, 1.0, 0.8125, 1.0, 0.7812, 1.0, 0.1562, 1.0, 0.1875, 1.0, 0.1875, 1.0, 0.1562, 1.0, 0.6562, 1.0, 0.6875, 1.0, 0.6875, 1.0, 0.6562, 1.0, 0.2188, 1.0, 0.25, 1.0, 0.25, 1.0, 0.2188, 1.0, 0.625, 1.0, 0.6562, 1.0, 0.6562, 1.0, 0.625, 1.0, 0.1875, 1.0, 0.2188, 1.0, 0.2188, 1.0, 0.1875, 1.0, 0.5938, 1.0, 0.625, 1.0, 0.625, 1.0, 0.5938, 1.0, 0.1562, 1.0, 0.1875, 1.0, 0.1875, 1.0, 0.1562, 1.0, 0.5625, 1.0, 0.5938, 1.0, 0.5938, 1.0, 0.5625, 1.0, 0.9688, 1.0, 1.0, 1.0, 1.0, 1.0, 0.9688, 1.0, 0.125, 1.0, 0.1562, 1.0, 0.1562, 1.0, 0.125, 1.0, 0.5312, 1.0, 0.5625, 1.0, 0.5625, 1.0, 0.5312, 1.0, 0.9375, 1.0, 0.9688, 1.0, 0.9688, 1.0, 0.9375, 1.0, 0.09375, 1.0, 0.125, 1.0, 0.125, 1.0, 0.09375, 1.0, 0.5, 1.0, 0.5312, 1.0, 0.5312, 1.0, 0.5, 1.0, 0.9062, 1.0, 0.9375, 1.0, 0.9375, 1.0, 0.9062, 1.0, 0.0625, 1.0, 0.09375, 1.0, 0.09375, 1.0, 0.0625, 1.0, 0.4688, 1.0, 0.5, 1.0, 0.5, 1.0, 0.4688, 1.0, 0.875, 1.0, 0.9062, 1.0, 0.9062, 1.0, 0.875, 1.0, 0.03125, 1.0, 0.0625, 1.0, 0.0625, 1.0, 0.03125, 1.0, 0.4375, 1.0, 0.4688, 1.0, 0.4688, 1.0, 0.4375, 1.0, 0.8438, 1.0, 0.875, 1.0, 0.875, 1.0, 0.8438, 1.0, 0.0, 1.0, 0.03125, 1.0, 0.03125, 1.0, 0.0, 1.0, 0.4062, 1.0, 0.4375, 1.0, 0.4375, 1.0, 0.4062, 1.0, 0.8125, 1.0, 0.8438, 1.0, 0.8438, 1.0, 0.8125, 1.0, 0.375, 1.0, 0.4062, 1.0, 0.4062, 1.0, 0.375, 1.0, 0.7812, 1.0, 0.8125, 1.0, 0.8125, 1.0, 0.7812, 1.0, 0.3438, 1.0, 0.375, 1.0, 0.375, 1.0, 0.3438, 1.0, 0.75, 1.0, 0.7812, 1.0, 0.7812, 1.0, 0.75, 1.0, 0.3125, 1.0, 0.3438, 1.0, 0.3438, 1.0, 0.3125, 1.0, 0.7188, 1.0, 0.75, 1.0, 0.75, 1.0, 0.7188, 1.0, 0.2812, 1.0, 0.3125, 1.0, 0.3125, 1.0, 0.2812, 1.0, 0.6875, 1.0, 0.7188, 1.0, 0.7188, 1.0, 0.6875, 1.0, 0.9062, 1.0, 0.9375, 1.0, 0.9375, 1.0, 0.9062, 1.0, 0.5625, 1.0, 0.5938, 1.0, 0.5938, 1.0, 0.5625, 1.0, 0.9688, 1.0, 1.0, 1.0, 1.0, 1.0, 0.9688, 1.0, 0.125, 1.0, 0.1562, 1.0, 0.1562, 1.0, 0.125, 1.0, 0.9375, 1.0, 0.9688, 1.0, 0.9688, 1.0, 0.9375, 1.0, 0.09375, 1.0, 0.125, 1.0, 0.125, 1.0, 0.09375, 1.0, 0.9062, 1.0, 0.9375, 1.0, 0.9375, 1.0, 0.9062, 1.0, 0.0625, 1.0, 0.09375, 1.0, 0.09375, 1.0, 0.0625, 1.0, 0.875, 1.0, 0.9062, 1.0, 0.9062, 1.0, 0.875, 1.0, 0.03125, 1.0, 0.0625, 1.0, 0.0625, 1.0, 0.03125, 1.0, 0.8438, 1.0, 0.875, 1.0, 0.875, 1.0, 0.8438, 1.0, 0.0, 1.0, 0.03125, 1.0, 0.03125, 1.0, 0.0, 1.0, 0.8125, 1.0, 0.8438, 1.0, 0.8438, 1.0, 0.8125, 1.0, 0.375, 1.0, 0.4062, 1.0, 0.4062, 1.0, 0.375, 1.0, 0.7812, 1.0, 0.8125, 1.0, 0.8125, 1.0, 0.7812, 1.0, 0.3438, 1.0, 0.375, 1.0, 0.375, 1.0, 0.3438, 1.0, 0.75, 1.0, 0.7812, 1.0, 0.7812, 1.0, 0.75, 1.0, 0.3125, 1.0, 0.3438, 1.0, 0.3438, 1.0, 0.3125, 1.0, 0.7188, 1.0, 0.75, 1.0, 0.75, 1.0, 0.7188, 1.0, 0.2812, 1.0, 0.3125, 1.0, 0.3125, 1.0, 0.2812, 1.0, 0.6875, 1.0, 0.7188, 1.0, 0.7188, 1.0, 0.6875, 1.0, 0.25, 1.0, 0.2812, 1.0, 0.2812, 1.0, 0.25, 1.0, 0.6562, 1.0, 0.6875, 1.0, 0.6875, 1.0, 0.6562, 1.0, 0.2188, 1.0, 0.25, 1.0, 0.25, 1.0, 0.2188, 1.0, 0.625, 1.0, 0.6562, 1.0, 0.6562, 1.0, 0.625, 1.0, 0.1875, 1.0, 0.2188, 1.0, 0.2188, 1.0, 0.1875, 1.0, 0.5938, 1.0, 0.625, 1.0, 0.625, 1.0, 0.5938, 1.0, 0.8125, 1.0, 0.8438, 1.0, 0.8438, 1.0, 0.8125, 1.0, 0.0625, 1.0, 0.09375, 1.0, 0.09375, 1.0, 0.0625, 1.0, 0.875, 1.0, 0.9062, 1.0, 0.9062, 1.0, 0.875, 1.0, 0.03125, 1.0, 0.0625, 1.0, 0.0625, 1.0, 0.03125, 1.0, 0.8438, 1.0, 0.875, 1.0, 0.875, 1.0, 0.8438, 1.0, 0.0, 1.0, 0.03125, 1.0, 0.03125, 1.0, 0.0, 1.0, 0.8125, 1.0, 0.8438, 1.0, 0.8438, 1.0, 0.8125, 1.0, 0.375, 1.0, 0.4062, 1.0, 0.4062, 1.0, 0.375, 1.0, 0.7812, 1.0, 0.8125, 1.0, 0.8125, 1.0, 0.7812, 1.0, 0.3438, 1.0, 0.375, 1.0, 0.375, 1.0, 0.3438, 1.0, 0.75, 1.0, 0.7812, 1.0, 0.7812, 1.0, 0.75, 1.0, 0.3125, 1.0, 0.3438, 1.0, 0.3438, 1.0, 0.3125, 1.0, 0.7188, 1.0, 0.75, 1.0, 0.75, 1.0, 0.7188, 1.0, 0.2812, 1.0, 0.3125, 1.0, 0.3125, 1.0, 0.2812, 1.0, 0.6875, 1.0, 0.7188, 1.0, 0.7188, 1.0, 0.6875, 1.0, 0.25, 1.0, 0.2812, 1.0, 0.2812, 1.0, 0.25, 1.0, 0.6562, 1.0, 0.6875, 1.0, 0.6875, 1.0, 0.6562, 1.0, 0.2188, 1.0, 0.25, 1.0, 0.25, 1.0, 0.2188, 1.0, 0.625, 1.0, 0.6562, 1.0, 0.6562, 1.0, 0.625, 1.0, 0.1875, 1.0, 0.2188, 1.0, 0.2188, 1.0, 0.1875, 1.0, 0.5938, 1.0, 0.625, 1.0, 0.625, 1.0, 0.5938, 1.0, 0.1562, 1.0, 0.1875, 1.0, 0.1875, 1.0, 0.1562, 1.0, 0.5625, 1.0, 0.5938, 1.0, 0.5938, 1.0, 0.5625, 1.0, 0.9688, 1.0, 1.0, 1.0, 1.0, 1.0, 0.9688, 1.0, 0.125, 1.0, 0.1562, 1.0, 0.1562, 1.0, 0.125, 1.0, 0.9375, 1.0, 0.9688, 1.0, 0.9688, 1.0, 0.9375, 1.0, 0.09375, 1.0, 0.125, 1.0, 0.125, 1.0, 0.09375, 1.0, 0.7188, 1.0, 0.75, 1.0, 0.75, 1.0, 0.7188, 1.0, 0.375, 1.0, 0.4062, 1.0, 0.4062, 1.0, 0.375, 1.0, 0.7812, 1.0, 0.8125, 1.0, 0.8125, 1.0, 0.7812, 1.0, 0.3438, 1.0, 0.375, 1.0, 0.375, 1.0, 0.3438, 1.0, 0.75, 1.0, 0.7812, 1.0, 0.7812, 1.0, 0.75, 1.0, 0.3125, 1.0, 0.3438, 1.0, 0.3438, 1.0, 0.3125, 1.0, 0.7188, 1.0, 0.75, 1.0, 0.75, 1.0, 0.7188, 1.0, 0.2812, 1.0, 0.3125, 1.0, 0.3125, 1.0, 0.2812, 1.0, 0.6875, 1.0, 0.7188, 1.0, 0.7188, 1.0, 0.6875, 1.0, 0.25, 1.0, 0.2812, 1.0, 0.2812, 1.0, 0.25, 1.0, 0.6562, 1.0, 0.6875, 1.0, 0.6875, 1.0, 0.6562, 1.0, 0.2188, 1.0, 0.25, 1.0, 0.25, 1.0, 0.2188, 1.0, 0.625, 1.0, 0.6562, 1.0, 0.6562, 1.0, 0.625, 1.0, 0.1875, 1.0, 0.2188, 1.0, 0.2188, 1.0, 0.1875, 1.0, 0.5938, 1.0, 0.625, 1.0, 0.625, 1.0, 0.5938, 1.0, 0.1562, 1.0, 0.1875, 1.0, 0.1875, 1.0, 0.1562, 1.0, 0.5625, 1.0, 0.5938, 1.0, 0.5938, 1.0, 0.5625, 1.0, 0.9688, 1.0, 1.0, 1.0, 1.0, 1.0, 0.9688, 1.0, 0.125, 1.0, 0.1562, 1.0, 0.1562, 1.0, 0.125, 1.0, 0.9375, 1.0, 0.9688, 1.0, 0.9688, 1.0, 0.9375, 1.0, 0.09375, 1.0, 0.125, 1.0, 0.125, 1.0, 0.09375, 1.0, 0.9062, 1.0, 0.9375, 1.0, 0.9375, 1.0, 0.9062, 1.0, 0.0625, 1.0, 0.09375, 1.0, 0.09375, 1.0, 0.0625, 1.0, 0.875, 1.0, 0.9062, 1.0, 0.9062, 1.0, 0.875, 1.0, 0.03125, 1.0, 0.0625, 1.0, 0.0625, 1.0, 0.03125, 1.0, 0.8438, 1.0, 0.875, 1.0, 0.875, 1.0, 0.8438, 1.0, 0.0, 1.0, 0.03125, 1.0, 0.03125, 1.0, 0.0, 1.0, 0.625, 1.0, 0.6562, 1.0, 0.6562, 1.0, 0.625, 1.0, 0.2812, 1.0, 0.3125, 1.0, 0.3125, 1.0, 0.2812, 1.0, 0.6875, 1.0, 0.7188, 1.0, 0.7188, 1.0, 0.6875, 1.0, 0.25, 1.0, 0.2812, 1.0, 0.2812, 1.0, 0.25, 1.0, 0.6562, 1.0, 0.6875, 1.0, 0.6875, 1.0, 0.6562, 1.0, 0.2188, 1.0, 0.25, 1.0, 0.25, 1.0, 0.2188, 1.0, 0.625, 1.0, 0.6562, 1.0, 0.6562, 1.0, 0.625, 1.0, 0.1875, 1.0, 0.2188, 1.0, 0.2188, 1.0, 0.1875, 1.0, 0.5938, 1.0, 0.625, 1.0, 0.625, 1.0, 0.5938, 1.0, 0.1562, 1.0, 0.1875, 1.0, 0.1875, 1.0, 0.1562, 1.0, 0.5625, 1.0, 0.5938, 1.0, 0.5938, 1.0, 0.5625, 1.0, 0.9688, 1.0, 1.0, 1.0, 1.0, 1.0, 0.9688, 1.0, 0.125, 1.0, 0.1562, 1.0, 0.1562, 1.0, 0.125, 1.0, 0.9375, 1.0, 0.9688, 1.0, 0.9688, 1.0, 0.9375, 1.0, 0.09375, 1.0, 0.125, 1.0, 0.125, 1.0, 0.09375, 1.0, 0.9062, 1.0, 0.9375, 1.0, 0.9375, 1.0, 0.9062, 1.0, 0.0625, 1.0, 0.09375, 1.0, 0.09375, 1.0, 0.0625, 1.0, 0.875, 1.0, 0.9062, 1.0, 0.9062, 1.0, 0.875, 1.0, 0.03125, 1.0, 0.0625, 1.0, 0.0625, 1.0, 0.03125, 1.0, 0.8438, 1.0, 0.875, 1.0, 0.875, 1.0, 0.8438, 1.0, 0.0, 1.0, 0.03125, 1.0, 0.03125, 1.0, 0.0, 1.0, 0.8125, 1.0, 0.8438, 1.0, 0.8438, 1.0, 0.8125, 1.0, 0.375, 1.0, 0.4062, 1.0, 0.4062, 1.0, 0.375, 1.0, 0.7812, 1.0, 0.8125, 1.0, 0.8125, 1.0, 0.7812, 1.0, 0.3438, 1.0, 0.375, 1.0, 0.375, 1.0, 0.3438, 1.0, 0.75, 1.0, 0.7812, 1.0, 0.7812, 1.0, 0.75, 1.0, 0.3125, 1.0, 0.3438, 1.0, 0.3438, 1.0, 0.3125, 1.0, 0.5312, 1.0, 0.5625, 1.0, 0.5625, 1.0, 0.5312, 1.0, 0.1875, 1.0, 0.2188, 1.0, 0.2188, 1.0, 0.1875, 1.0, 0.5938, 1.0, 0.625, 1.0, 0.625, 1.0, 0.5938, 1.0, 0.1562, 1.0, 0.1875, 1.0, 0.1875, 1.0, 0.1562, 1.0, 0.5625, 1.0, 0.5938, 1.0, 0.5938, 1.0, 0.5625, 1.0, 0.9688, 1.0, 1.0, 1.0, 1.0, 1.0, 0.9688, 1.0, 0.125, 1.0, 0.1562, 1.0, 0.1562, 1.0, 0.125, 1.0, 0.9375, 1.0, 0.9688, 1.0, 0.9688, 1.0, 0.9375, 1.0, 0.09375, 1.0, 0.125, 1.0, 0.125, 1.0, 0.09375, 1.0, 0.9062, 1.0, 0.9375, 1.0, 0.9375, 1.0, 0.9062, 1.0, 0.0625, 1.0, 0.09375, 1.0, 0.09375, 1.0, 0.0625, 1.0, 0.875, 1.0, 0.9062, 1.0, 0.9062, 1.0, 0.875, 1.0, 0.03125, 1.0, 0.0625, 1.0, 0.0625, 1.0, 0.03125, 1.0, 0.8438, 1.0, 0.875, 1.0, 0.875, 1.0, 0.8438, 1.0, 0.0, 1.0, 0.03125, 1.0, 0.03125, 1.0, 0.0, 1.0, 0.8125, 1.0, 0.8438, 1.0, 0.8438, 1.0, 0.8125, 1.0, 0.375, 1.0, 0.4062, 1.0, 0.4062, 1.0, 0.375, 1.0, 0.7812, 1.0, 0.8125, 1.0, 0.8125, 1.0, 0.7812, 1.0, 0.3438, 1.0, 0.375, 1.0, 0.375, 1.0, 0.3438, 1.0, 0.75, 1.0, 0.7812, 1.0, 0.7812, 1.0, 0.75, 1.0, 0.3125, 1.0, 0.3438, 1.0, 0.3438, 1.0, 0.3125, 1.0, 0.7188, 1.0, 0.75, 1.0, 0.75, 1.0, 0.7188, 1.0, 0.2812, 1.0, 0.3125, 1.0, 0.3125, 1.0, 0.2812, 1.0, 0.6875, 1.0, 0.7188, 1.0, 0.7188, 1.0, 0.6875, 1.0, 0.25, 1.0, 0.2812, 1.0, 0.2812, 1.0, 0.25, 1.0, 0.6562, 1.0, 0.6875, 1.0, 0.6875, 1.0, 0.6562, 1.0, 0.2188, 1.0, 0.25, 1.0, 0.25, 1.0, 0.2188, 1.0, 0.25, 0.49, 0.2032, 0.4854, 0.1582, 0.4717, 0.1167, 0.4496, 0.08029, 0.4197, 0.05045, 0.3833, 0.02827, 0.3418, 0.01461, 0.2968, 0.01, 0.25, 0.01461, 0.2032, 0.02827, 0.1582, 0.05045, 0.1167, 0.08029, 0.08029, 0.1167, 0.05045, 0.1582, 0.02827, 0.2032, 0.01461, 0.25, 0.01, 0.2968, 0.01461, 0.3418, 0.02827, 0.3833, 0.05045, 0.4197, 0.08029, 0.4496, 0.1167, 0.4717, 0.1582, 0.4854, 0.2032, 0.49, 0.25, 0.4854, 0.2968, 0.4717, 0.3418, 0.4496, 0.3833, 0.4197, 0.4197, 0.3833, 0.4496, 0.3418, 0.4717, 0.2968, 0.4854, 0.9375, 1.0, 0.9688, 1.0, 0.9688, 1.0, 0.9375, 1.0, 0.09375, 1.0, 0.125, 1.0, 0.125, 1.0, 0.09375, 1.0, 0.5, 1.0, 0.5312, 1.0, 0.5312, 1.0, 0.5, 1.0, 0.9062, 1.0, 0.9375, 1.0, 0.9375, 1.0, 0.9062, 1.0, 0.0625, 1.0, 0.09375, 1.0, 0.09375, 1.0, 0.0625, 1.0, 0.4688, 1.0, 0.5, 1.0, 0.5, 1.0, 0.4688, 1.0, 0.875, 1.0, 0.9062, 1.0, 0.9062, 1.0, 0.875, 1.0, 0.03125, 1.0, 0.0625, 1.0, 0.0625, 1.0, 0.03125, 1.0, 0.4375, 1.0, 0.4688, 1.0, 0.4688, 1.0, 0.4375, 1.0, 0.8438, 1.0, 0.875, 1.0, 0.875, 1.0, 0.8438, 1.0, 0.0, 1.0, 0.03125, 1.0, 0.03125, 1.0, 0.0, 1.0, 0.4062, 1.0, 0.4375, 1.0, 0.4375, 1.0, 0.4062, 1.0, 0.8125, 1.0, 0.8438, 1.0, 0.8438, 1.0, 0.8125, 1.0, 0.375, 1.0, 0.4062, 1.0, 0.4062, 1.0, 0.375, 1.0, 0.7812, 1.0, 0.8125, 1.0, 0.8125, 1.0, 0.7812, 1.0, 0.3438, 1.0, 0.375, 1.0, 0.375, 1.0, 0.3438, 1.0, 0.75, 1.0, 0.7812, 1.0, 0.7812, 1.0, 0.75, 1.0, 0.3125, 1.0, 0.3438, 1.0, 0.3438, 1.0, 0.3125, 1.0, 0.7188, 1.0, 0.75, 1.0, 0.75, 1.0, 0.7188, 1.0, 0.2812, 1.0, 0.3125, 1.0, 0.3125, 1.0, 0.2812, 1.0, 0.6875, 1.0, 0.7188, 1.0, 0.7188, 1.0, 0.6875, 1.0, 0.25, 1.0, 0.2812, 1.0, 0.2812, 1.0, 0.25, 1.0, 0.6562, 1.0, 0.6875, 1.0, 0.6875, 1.0, 0.6562, 1.0, 0.2188, 1.0, 0.25, 1.0, 0.25, 1.0, 0.2188, 1.0, 0.625, 1.0, 0.6562, 1.0, 0.6562, 1.0, 0.625, 1.0, 0.1875, 1.0, 0.2188, 1.0, 0.2188, 1.0, 0.1875, 1.0, 0.5938, 1.0, 0.625, 1.0, 0.625, 1.0, 0.5938, 1.0, 0.1562, 1.0, 0.1875, 1.0, 0.1875, 1.0, 0.1562, 1.0, 0.5625, 1.0, 0.5938, 1.0, 0.5938, 1.0, 0.5625, 1.0, 0.9688, 1.0, 1.0, 1.0, 1.0, 1.0, 0.9688, 1.0, 0.125, 1.0, 0.1562, 1.0, 0.1562, 1.0, 0.125, 1.0, 0.5938, 1.0, 0.5938, 1.0, 0.5938, 1.0, 0.5938, 1.0, 0.5938, 1.0, 0.5938, 1.0, 0.5938, 1.0, 0.5938, 1.0, 0.375, 1.0, 0.375, 1.0, 0.375, 1.0, 0.375, 1.0, 0.375, 1.0, 0.375, 1.0, 0.375, 1.0, 0.375, 1.0, 0.5, 1.0, 0.5312, 1.0, 0.5, 1.0, 0.4688, 1.0, 0.4375, 1.0, 0.375, 1.0, 0.4062, 1.0, 0.4375, 1.0, 0.4688, 1.0, 0.5, 1.0, 0.5312, 1.0, 0.5938, 1.0, 0.375, 0.75, 0.375, 0.5, 0.375, 0.5, 0.375, 0.75, 0.625, 0.75, 0.625, 0.5, 0.625, 0.5, 0.625, 0.75, 0.875, 0.75, 0.875, 0.5, 0.875, 0.5, 0.875, 0.75, 0.625, 1.0, 0.625, 0.75, 0.625, 0.75, 0.625, 1.0, 0.375, 0.0, 0.625, 0.0, 0.625, 0.25, 0.375, 0.25, 0.625, 0.75, 0.625, 0.5, 0.625, 0.5, 0.625, 0.75, 0.875, 0.75, 0.875, 0.5, 0.875, 0.5, 0.875, 0.75, 0.625, 1.0, 0.625, 0.75, 0.625, 0.75, 0.625, 1.0, 0.875, 0.5, 0.625, 0.5, 0.625, 0.5, 0.875, 0.5, 0.375, 1.0, 0.625, 1.0, 0.625, 1.0, 0.375, 1.0, 0.625, 0.5, 0.625, 0.75, 0.625, 0.75, 0.625, 0.5, 0.375, 0.5, 0.625, 0.5, 0.625, 0.5, 0.375, 0.5, 0.375, 1.0, 0.625, 1.0, 0.625, 1.0, 0.375, 1.0, 0.375, 0.5, 0.625, 0.5, 0.625, 0.5, 0.375, 0.5, 0.375, 1.0, 0.625, 1.0, 0.625, 1.0, 0.375, 1.0, 0.625, 0.5, 0.625, 0.75, 0.625, 0.75, 0.625, 0.5, 1.0, 0.5, 1.0, 1.0, 0.9688, 1.0, 0.9688, 0.5, 0.9688, 0.5, 0.9688, 1.0, 0.9375, 1.0, 0.9375, 0.5, 0.9375, 0.5, 0.9375, 1.0, 0.9062, 1.0, 0.9062, 0.5, 0.9062, 0.5, 0.9062, 1.0, 0.875, 1.0, 0.875, 0.5, 0.875, 0.5, 0.875, 1.0, 0.8438, 1.0, 0.8438, 0.5, 0.8438, 0.5, 0.8438, 1.0, 0.8125, 1.0, 0.8125, 0.5, 0.8125, 0.5, 0.8125, 1.0, 0.7812, 1.0, 0.7812, 0.5, 0.7812, 0.5, 0.7812, 1.0, 0.75, 1.0, 0.75, 0.5, 0.75, 0.5, 0.75, 1.0, 0.7188, 1.0, 0.7188, 0.5, 0.7188, 0.5, 0.7188, 1.0, 0.6875, 1.0, 0.6875, 0.5, 0.6875, 0.5, 0.6875, 1.0, 0.6562, 1.0, 0.6562, 0.5, 0.6562, 0.5, 0.6562, 1.0, 0.625, 1.0, 0.625, 0.5, 0.625, 0.5, 0.625, 1.0, 0.5938, 1.0, 0.5938, 0.5, 0.5938, 0.5, 0.5938, 1.0, 0.5625, 1.0, 0.5625, 0.5, 0.5625, 0.5, 0.5625, 1.0, 0.5312, 1.0, 0.5312, 0.5, 0.5312, 0.5, 0.5312, 1.0, 0.5, 1.0, 0.5, 0.5, 0.5, 0.5, 0.5, 1.0, 0.4688, 1.0, 0.4688, 0.5, 0.4688, 0.5, 0.4688, 1.0, 0.4375, 1.0, 0.4375, 0.5, 0.4375, 0.5, 0.4375, 1.0, 0.4062, 1.0, 0.4062, 0.5, 0.4062, 0.5, 0.4062, 1.0, 0.375, 1.0, 0.375, 0.5, 0.375, 0.5, 0.375, 1.0, 0.3438, 1.0, 0.3438, 0.5, 0.3438, 0.5, 0.3438, 1.0, 0.3125, 1.0, 0.3125, 0.5, 0.3125, 0.5, 0.3125, 1.0, 0.2812, 1.0, 0.2812, 0.5, 0.2812, 0.5, 0.2812, 1.0, 0.25, 1.0, 0.25, 0.5, 0.25, 0.5, 0.25, 1.0, 0.2188, 1.0, 0.2188, 0.5, 0.2188, 0.5, 0.2188, 1.0, 0.1875, 1.0, 0.1875, 0.5, 0.1875, 0.5, 0.1875, 1.0, 0.1562, 1.0, 0.1562, 0.5, 0.1562, 0.5, 0.1562, 1.0, 0.125, 1.0, 0.125, 0.5, 0.125, 0.5, 0.125, 1.0, 0.09375, 1.0, 0.09375, 0.5, 0.09375, 0.5, 0.09375, 1.0, 0.0625, 1.0, 0.0625, 0.5, 0.2968, 0.4854, 0.25, 0.49, 0.2032, 0.4854, 0.1582, 0.4717, 0.1167, 0.4496, 0.08029, 0.4197, 0.05045, 0.3833, 0.02827, 0.3418, 0.01461, 0.2968, 0.01, 0.25, 0.01461, 0.2032, 0.02827, 0.1582, 0.05045, 0.1167, 0.08029, 0.08029, 0.1167, 0.05045, 0.1582, 0.02827, 0.2032, 0.01461, 0.25, 0.01, 0.2968, 0.01461, 0.3418, 0.02827, 0.3833, 0.05045, 0.4197, 0.08029, 0.4496, 0.1167, 0.4717, 0.1582, 0.4854, 0.2032, 0.49, 0.25, 0.4854, 0.2968, 0.4717, 0.3418, 0.4496, 0.3833, 0.4197, 0.4197, 0.3833, 0.4496, 0.3418, 0.4717, 0.0625, 0.5, 0.0625, 1.0, 0.03125, 1.0, 0.03125, 0.5, 0.03125, 0.5, 0.03125, 1.0, 0.0, 1.0, 0.0, 0.5, 0.75, 0.49, 0.7968, 0.4854, 0.8418, 0.4717, 0.8833, 0.4496, 0.9197, 0.4197, 0.9496, 0.3833, 0.9717, 0.3418, 0.9854, 0.2968, 0.99, 0.25, 0.9854, 0.2032, 0.9717, 0.1582, 0.9496, 0.1167, 0.9197, 0.08029, 0.8833, 0.05045, 0.8418, 0.02827, 0.7968, 0.01461, 0.75, 0.01, 0.7032, 0.01461, 0.6582, 0.02827, 0.6167, 0.05045, 0.5803, 0.08029, 0.5504, 0.1167, 0.5283, 0.1582, 0.5146, 0.2032, 0.51, 0.25, 0.5146, 0.2968, 0.5283, 0.3418, 0.5504, 0.3833, 0.5803, 0.4197, 0.6167, 0.4496, 0.6582, 0.4717, 0.7032, 0.4854, 0.375, 0.5, 0.625, 0.5, 0.625, 0.75, 0.375, 0.75, 0.625, 0.5, 0.625, 0.75, 0.625, 0.75, 0.625, 0.5, 0.875, 0.5, 0.625, 0.5, 0.625, 0.5, 0.875, 0.5, 0.375, 0.5, 0.625, 0.5, 0.625, 0.5, 0.375, 0.5])
me_cube.materials.append(mat_sink1)
me_cube.materials.append(mat_sink2)
me_cube.use_remesh_preserve_volume = False
me_cube.use_remesh_preserve_attributes = False
me_cube.use_mirror_vertex_groups = False
me_cube.update()

# ---- objects
ob_cube = bpy.data.objects.new('Cube', me_cube)

# ---- transforms, parenting, visibility, modifiers, constraints
ob_cube.location = (0.0, 0.0, 0.0)
ob_cube.lock_rotations_4d = False
ob_cube.empty_display_type = 'ARROWS'
ob_cube.lineart.crease_threshold = 0.0

# ---- collection membership
col_collection.objects.link(ob_cube)

# ---- scene / render settings (as saved in the file)
scene.frame_start = 1; scene.frame_end = 250; scene.frame_set(1)
scene.render.engine = 'BLENDER_EEVEE_NEXT'
scene.cycles.use_denoising = False
scene.cycles.samples = 128
scene.cycles.sampling_pattern = 'TABULATED_SOBOL'
scene.cycles.use_adaptive_sampling = False
scene.cycles.use_light_tree = False
scene.view_settings.view_transform = 'Filmic'
bpy.context.view_layer.update()

# ---- added for rendering (the .blend has no active camera and no usable light): camera, sun
cam_auto = bpy.data.cameras.new('AutoCamera')
cam_auto.lens = 50.0
cam_auto.sensor_width = 36.0
cam_auto.clip_end = 1000.0
ob_auto_camera = bpy.data.objects.new('AutoCamera', cam_auto)
scene.collection.objects.link(ob_auto_camera)
ob_auto_camera.location = (18.4371, -19.8213, 21.1673)
ob_auto_camera.rotation_euler = (1.09748, -7.21219e-08, 0.694738)
scene.camera = ob_auto_camera
light_auto_sun = bpy.data.lights.new('AutoSun', 'SUN')
light_auto_sun.energy = 3.0
light_auto_sun.angle = 0.0523599
ob_auto_sun = bpy.data.objects.new('AutoSun', light_auto_sun)
scene.collection.objects.link(ob_auto_sun)
ob_auto_sun.rotation_euler = (0.872665, 0.174533, 0.523599)
bpy.context.view_layer.update()
